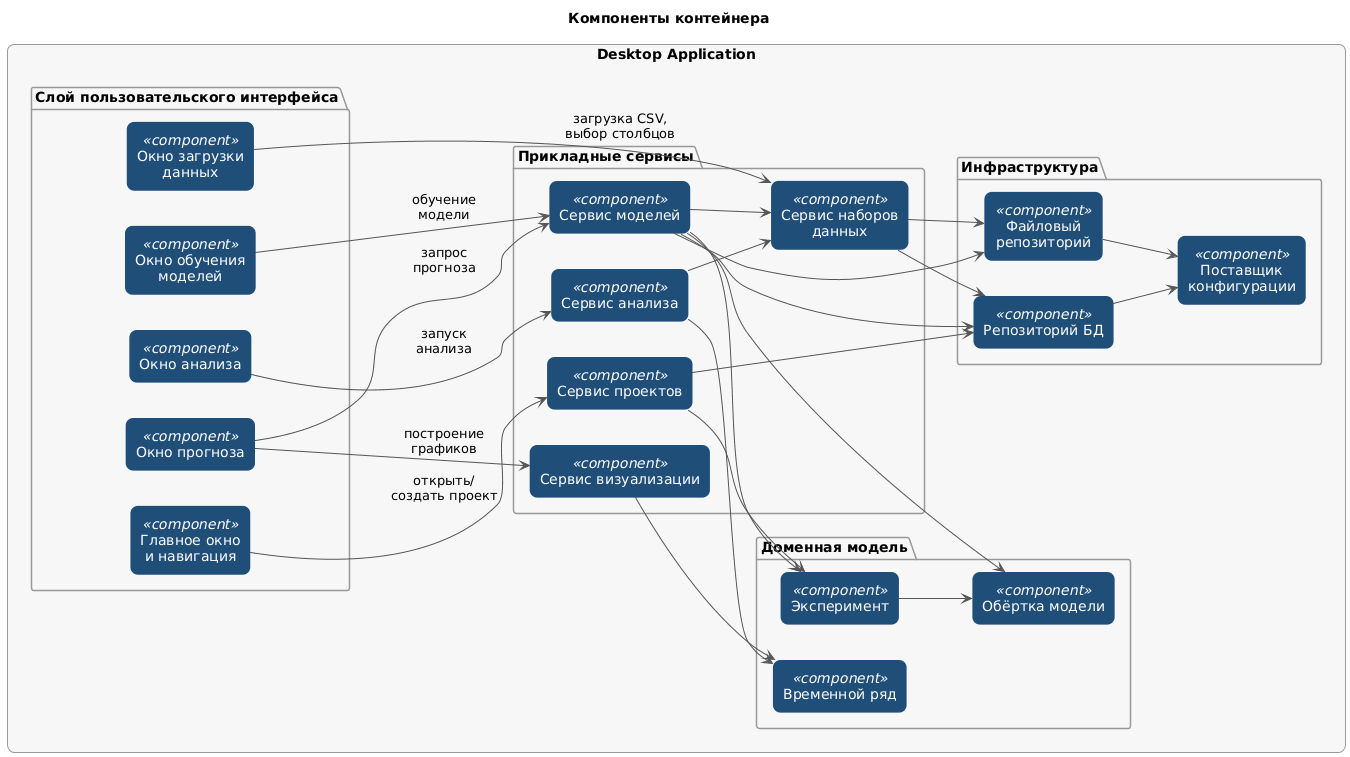

The diagram above was rendered by PlantUML. Its source (embedded in the PNG):
@startuml
skinparam backgroundColor #FFFFFF
skinparam shadowing false
skinparam defaultTextAlignment center
skinparam ArrowColor #555555

skinparam rectangle {
  RoundCorner 15
  BorderColor #1f4e79
  Padding 8
}

skinparam package {
  BorderColor #999999
  BackgroundColor #F7F7F7
}

skinparam rectangle<<component>> {
  BackgroundColor #1f4e79
  FontColor #FFFFFF
}

title Компоненты контейнера

left to right direction

rectangle "Desktop Application" {

  package "Слой пользовательского интерфейса" {
    rectangle "Главное окно\nи навигация" as MainWindow <<component>>
    rectangle "Окно загрузки\nданных" as DataView <<component>>
    rectangle "Окно анализа" as AnalysisView <<component>>
    rectangle "Окно обучения\nмоделей" as ModelView <<component>>
    rectangle "Окно прогноза" as ForecastView <<component>>
  }

  package "Прикладные сервисы" {
    rectangle "Сервис проектов" as ProjectSvc <<component>>
    rectangle "Сервис наборов\nданных" as DatasetSvc <<component>>
    rectangle "Сервис анализа" as AnalysisSvc <<component>>
    rectangle "Сервис моделей" as ModelSvc <<component>>
    rectangle "Сервис визуализации" as VizSvc <<component>>
  }

  package "Инфраструктура" {
    rectangle "Репозиторий БД" as DbRepo <<component>>
    rectangle "Файловый\nрепозиторий" as FileRepo <<component>>
    rectangle "Поставщик\nконфигурации" as Config <<component>>
  }

  package "Доменная модель" {
    rectangle "Временной ряд" as TimeSeries <<component>>
    rectangle "Эксперимент" as Experiment <<component>>
    rectangle "Обёртка модели" as ModelWrapper <<component>>
  }
}

' Связи UI -> сервисы
MainWindow --> ProjectSvc : открыть/\nсоздать проект
DataView --> DatasetSvc : загрузка CSV,\nвыбор столбцов
AnalysisView --> AnalysisSvc : запуск\nанализа
ModelView --> ModelSvc : обучение\nмодели
ForecastView --> ModelSvc : запрос\nпрогноза
ForecastView --> VizSvc : построение\nграфиков

' Сервисы -> инфраструктура и домен
ProjectSvc --> DbRepo
DatasetSvc --> DbRepo
DatasetSvc --> FileRepo

AnalysisSvc --> DatasetSvc
AnalysisSvc --> TimeSeries

ModelSvc --> DatasetSvc
ModelSvc --> ModelWrapper
ModelSvc --> DbRepo
ModelSvc --> FileRepo

VizSvc --> TimeSeries

DbRepo --> Config
FileRepo --> Config

ProjectSvc --> Experiment
ModelSvc --> Experiment
Experiment --> ModelWrapper
@enduml